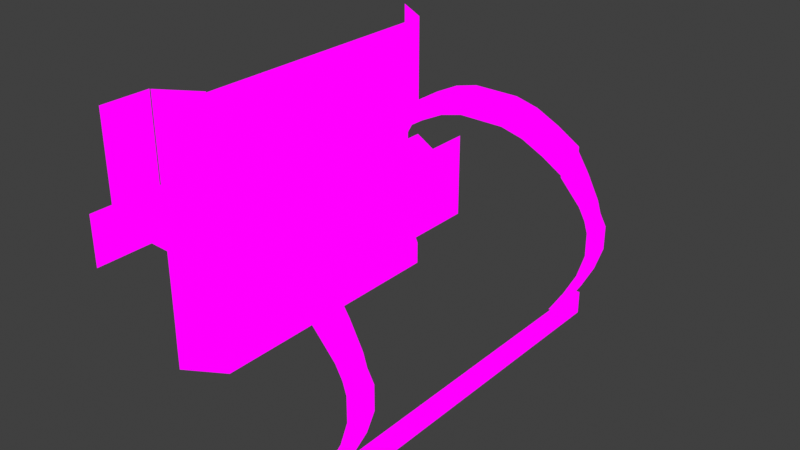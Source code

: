 # Source: midWallExt.blend  (saved by Blender 2.82.7; exported with 4.5.12 LTS)
import bpy
from mathutils import Matrix  # noqa: F401  (used for matrix-valued properties, if any)

bpy.ops.wm.read_factory_settings(use_empty=True)
scene = bpy.context.scene
scene.name = 'Scene'

# ---- collections
col_collection = bpy.data.collections.new('Collection'); scene.collection.children.link(col_collection)

# ---- images (referenced by path relative to the original .blend; pixels are not part of the script)
import os
ASSET_DIR = os.environ.get("B2B_ASSET_DIR", "")  # directory of the original .blend (textures are referenced by path, not embedded)
HERE = os.path.dirname(os.path.abspath(__file__))  # packed textures are extracted next to this script under _unpacked/

def load_image(name, relpath, width, height, colorspace="sRGB"):
    """Load a texture the original file referenced (path relative to the .blend, or extracted next to this script)."""
    p = next((c for c in (os.path.join(HERE, relpath), os.path.join(ASSET_DIR, relpath)) if relpath and os.path.exists(c)), "")
    if p:
        img = bpy.data.images.load(p, check_existing=True)
        img.name = name
    else:  # same state as the original file: an image datablock whose file is absent (Cycles renders it pink)
        img = bpy.data.images.new(name, width, height)
        img.source = "FILE"
        img.filepath = "//" + (relpath or name)
    img.colorspace_settings.name = colorspace
    return img
img_newstationhallxxx_png = load_image('NewStationHallxxx.png', 'NewStationHallxxx.png', 1024, 1024, 'sRGB')

# ---- materials (node trees are filled in below, after node groups)
mat_newstationhallxxx = bpy.data.materials.new('NewStationHallxxx')
mat_newstationhallxxx.alpha_threshold = 0.0
mat_newstationhallxxx.use_transparent_shadow = False
mat_newstationhallxxx.line_color = (0.0, 0.0, 0.0, 1.0)

# ---- material node trees
mat_newstationhallxxx.use_nodes = True; mat_newstationhallxxx.node_tree.nodes.clear()
_N = mat_newstationhallxxx.node_tree.nodes; _L = mat_newstationhallxxx.node_tree.links
n0 = _N.new('ShaderNodeOutputMaterial'); n0.name = 'Material Output'; n0.location = (400, 0)
n1 = _N.new('ShaderNodeLightPath'); n1.name = 'Light Path'; n1.location = (0, 250)
n2 = _N.new('ShaderNodeBsdfTransparent'); n2.name = 'Transparent BSDF'; n2.location = (-200, -100)
n3 = _N.new('ShaderNodeEmission'); n3.name = 'Emission'; n3.location = (-200, -200)
n4 = _N.new('ShaderNodeMixShader'); n4.name = 'Mix Shader'; n4.location = (200, 0)
n5 = _N.new('ShaderNodeMixShader'); n5.name = 'Mix Shader.001'; n5.location = (0, -100)
n6 = _N.new('ShaderNodeTexImage'); n6.name = 'Image Texture'; n6.location = (-500, 100)
n6.image = img_newstationhallxxx_png
n6.interpolation = 'Closest'
_L.new(n6.outputs[0], n3.inputs[0])
_L.new(n6.outputs[1], n5.inputs[0])
_L.new(n2.outputs[0], n5.inputs[1])
_L.new(n2.outputs[0], n4.inputs[1])
_L.new(n3.outputs[0], n5.inputs[2])
_L.new(n5.outputs[0], n4.inputs[2])
_L.new(n1.outputs[0], n4.inputs[0])
_L.new(n4.outputs[0], n0.inputs[0])
n0.is_active_output = True

# ---- world
world_world = bpy.data.worlds.new('World'); scene.world = world_world
world_world.use_nodes = True; world_world.node_tree.nodes.clear()
_N = world_world.node_tree.nodes; _L = world_world.node_tree.links
n0 = _N.new('ShaderNodeOutputWorld'); n0.name = 'World Output'; n0.location = (300, 300)
n1 = _N.new('ShaderNodeBackground'); n1.name = 'Background'; n1.location = (10, 300)
n1.inputs[0].default_value = (0.05088, 0.05088, 0.05088, 1.0)
_L.new(n1.outputs[0], n0.inputs[0])
n0.is_active_output = True
world_world.color = (0.05088, 0.05088, 0.05088)
world_world.use_sun_shadow = False
world_world.sun_shadow_jitter_overblur = 0.0

# ---- meshes
me_cube = bpy.data.meshes.new('Cube')
me_cube.from_pydata([(-0.8161, -3.5, 0.0), (-0.2776, -0.5, 1.5), (-0.2776, -0.5, 2.0), (0.0, -3.0, 0.5), (0.0, -3.0, 0.0), (0.0, -2.5, 0.0), (0.0, -2.0, 0.0), (-0.7852, 3.0, 5.0), (0.0, -1.5, 0.0), (-0.8161, 3.0, 0.0), (-0.2776, -0.5, 1.0), (0.0, -2.0, 0.5), (-0.8165, -3.5, 0.5), (0.0, -1.0, 0.0), (0.0, -1.0, 0.5), (-0.2776, -3.0, 1.0), (-0.8089, -3.5, 1.0), (-0.2776, -2.5, 1.0), (0.0, -2.5, 0.5), (0.0, -1.5, 0.5), (-0.2776, -2.5, 1.5), (-0.2776, -1.5, 1.0), (-0.2776, -1.0, 1.0), (-0.8089, -3.5, 1.5), (-0.2776, -2.0, 1.0), (-0.2776, -3.0, 1.5), (-0.2776, -1.0, 1.5), (-0.2776, -1.5, 1.5), (-0.2776, -3.0, 2.0), (-0.8089, -3.5, 2.0), (-0.2776, -2.5, 2.0), (-0.2776, -2.0, 1.5), (-0.2776, -1.5, 2.0), (-0.2776, -1.0, 2.0), (-0.8089, -3.5, 2.5), (-0.2776, -2.5, 2.5), (-0.2776, -3.0, 2.5), (-0.2776, -2.0, 2.0), (-0.2776, -1.5, 2.5), (-0.2776, -3.0, 3.0), (-0.2776, -1.0, 2.5), (-0.7864, -3.46, 3.298), (-0.2776, -1.5, 3.0), (-0.2776, -2.5, 3.0), (-0.2776, -2.0, 2.5), (-0.2776, -2.0, 3.0), (-0.2776, -1.0, 3.0), (-0.2776, -0.5, 3.0), (0.0, -3.0, 3.5), (0.0, -2.5, 3.5), (0.0, -1.5, 3.5), (-0.7852, -3.5, 3.5), (0.0, -2.0, 3.5), (0.0, -0.5, 3.5), (0.0, -1.0, 3.5), (0.0, -2.5, 5.0), (-0.2776, -0.5, 2.5), (0.0, 0.0, 4.5), (0.0, 0.5, 0.0), (0.0, 1.0, 0.0), (-0.2776, 1.0, 1.5), (0.0, 0.5, 0.5), (0.0, 2.0, 0.5), (0.0, 1.5, 0.0), (0.0, 2.5, 0.5), (0.0, 2.0, 0.0), (-0.8165, 4.5, 0.0), (0.0, 2.5, 0.0), (-0.8089, 3.0, 1.5), (-0.2776, 0.0, 1.0), (-0.2776, 1.0, 1.0), (-0.2776, 0.5, 1.0), (0.0, 1.5, 0.5), (0.0, 1.0, 0.5), (-0.2776, 2.5, 1.5), (-0.8089, 3.0, 1.0), (-0.2776, 2.0, 1.0), (-0.2776, 1.5, 1.5), (-0.2776, 0.0, 1.5), (-0.8089, 3.0, 2.0), (-0.2776, 0.5, 1.5), (-0.2776, 1.5, 1.0), (-0.2776, 2.0, 1.5), (-0.2776, 2.5, 1.0), (0.0, 1.5, 3.5), (-0.7852, 3.0, 4.0), (-0.2776, 0.0, 2.0), (-0.2776, 0.5, 2.0), (-0.2776, 1.0, 2.0), (-0.2776, 2.0, 2.0), (-0.8089, 3.0, 2.5), (-0.2776, 2.5, 2.0), (-0.2776, 0.0, 2.5), (-0.2776, 2.0, 2.5), (-0.2776, 1.0, 2.5), (-0.2776, 1.5, 2.0), (-0.2776, 2.5, 2.5), (-0.2776, 0.5, 2.5), (-0.2776, 0.5, 3.0), (-0.2776, 0.0, 3.0), (-0.2776, 1.5, 2.5), (-0.2776, 1.0, 3.0), (-0.2776, 2.0, 3.0), (-0.7852, 3.0, 3.5), (-0.8089, 3.0, 3.0), (0.0, 1.0, 3.5), (0.0, 0.0, 3.5), (0.0, 2.0, 4.5), (0.0, 0.5, 3.5), (-0.2776, 1.5, 3.0), (0.0, 0.0, 0.0), (-0.2776, 2.5, 3.0), (0.0, 2.5, 3.5), (0.0, 2.0, 4.0), (0.0, 2.0, 3.5), (0.0, 0.5, 4.0), (0.0, -1.5, 4.5), (0.0, -1.5, 4.0), (0.0, -0.5, 0.0), (-0.7852, -3.5, 4.0), (0.0, -3.0, 4.0), (0.0, -3.0, 4.5), (-0.7852, -3.5, 4.5), (0.0, -3.0, 5.0), (-0.7852, -3.5, 5.0), (0.0, -2.5, 4.5), (0.0, -2.5, 4.0), (0.0, -0.5, 4.0), (0.0, -0.5, 4.5), (0.0, 0.0, 5.0), (0.0, -0.5, 5.0), (0.0, 2.5, 4.0), (-0.7852, 3.0, 4.5), (0.0, 2.5, 4.5), (0.0, -1.0, 4.0), (0.0, 1.0, 4.0), (0.0, 1.0, 4.5), (0.0, 0.5, 4.5), (0.0, 0.0, 4.0), (0.0, -2.0, 4.0), (0.0, -2.0, 4.5), (0.0, -1.0, 4.5), (0.0, 1.5, 4.0), (0.0, 1.5, 4.5), (0.0, -1.5, 5.5), (0.0, 2.0, 5.5), (0.0, -0.5, 5.5), (0.0, 1.5, 5.5), (0.0, 2.5, 5.5), (0.0, 1.5, 5.0), (-0.8165, 3.0, 0.0), (-0.8165, 3.5, 0.0), (-0.8165, 3.5, 0.5), (-0.8165, 3.0, 0.5), (-0.8165, 5.0, 0.0), (-0.8165, 5.0, 0.5007), (-0.8165, 4.0, 0.0), (-0.8165, 4.5, 1.5), (-0.8165, 5.0, 0.5), (-0.8165, 3.5, 1.0), (-0.8165, 4.5, 1.501), (-0.8165, 3.0, 1.0), (-0.8165, 4.5, 1.0), (-0.8165, 4.0, 0.5), (-0.8165, 4.5, 0.5), (-0.8165, 4.0, 1.0), (-0.8165, 3.0, 1.5), (-0.8165, 3.5, 2.5), (-0.8165, 3.5, 2.0), (-0.8165, 3.5, 1.5), (-0.8165, 3.0, 2.0), (-0.8165, 4.0, 2.0), (-0.8165, 4.0, 1.5), (-0.8165, 3.0, 2.5), (-0.8165, 4.0, 2.001), (-0.7683, 2.982, 0.0), (-0.7683, 3.482, 0.0), (-0.7683, 3.482, 0.5), (-0.7683, 2.982, 0.5), (-0.7683, 3.982, 0.0), (-0.7683, 4.982, 0.0), (-0.7683, 4.482, 0.0), (-0.7683, 4.482, 2.0), (-0.7683, 3.482, 1.5), (-0.7683, 4.982, 0.5), (-0.7683, 3.482, 1.0), (-0.7683, 3.982, 0.5), (-0.7683, 2.982, 1.0), (-0.7683, 4.982, 2.0), (-0.7683, 4.982, 1.0), (-0.7683, 4.482, 0.5), (-0.7683, 4.482, 1.0), (-0.7683, 4.982, 1.5), (-0.7683, 3.982, 1.5), (-0.7683, 3.982, 1.0), (-0.7683, 2.982, 1.5), (-0.7683, 4.482, 1.5), (-0.7683, 2.982, 2.0), (-0.7683, 3.982, 2.0), (-0.7683, 3.482, 2.0), (0.0, 0.1597, 0.5), (-0.2776, 0.1597, 1.5), (-0.2776, 0.1597, 1.0), (-0.2776, 0.1597, 2.0), (-0.2776, 0.1597, 2.5), (-0.2776, 0.1597, 3.0), (0.0, 0.1597, 3.5), (0.0, 0.1597, 0.0), (0.0, 0.1597, 4.0), (0.0, 0.1597, 4.5), (0.0, 0.1597, 5.0), (-0.2776, -0.6839, 2.5), (-0.2776, -0.6839, 1.5), (-0.2776, -0.6839, 2.0), (-0.2776, -0.6839, 1.0), (0.0, -0.6839, 5.0), (-0.2776, -0.6839, 3.0), (0.0, -0.6839, 3.5), (0.0, -0.6839, 0.5), (0.0, -0.6839, 0.0), (0.0, -0.6839, 4.5), (0.0, -0.6839, 4.0), (0.0, -1.5, 0.1696), (0.0, -2.0, 0.1696), (0.0, -1.0, 0.1696), (-0.8162, -3.5, 0.1696), (0.0, -3.0, 0.1696), (0.0, -2.5, 0.1696), (0.0, 0.5, 0.1696), (0.0, 1.0, 0.1696), (0.0, 2.0, 0.1696), (0.0, 1.5, 0.1696), (0.0, 2.5, 0.1696), (0.0, -0.5, 0.1696), (0.0, 0.0, 0.1696), (-0.8162, 3.0, 0.1696), (0.0, 0.1597, 0.1696), (0.0, -0.6839, 0.1696), (-0.3808, -5.944e-11, 0.9733), (-0.3808, -0.5, 0.9733), (-0.1032, -5.944e-11, 0.4733), (-0.1032, 0.1597, 0.4733), (-0.1032, -0.5, 0.4733), (-0.3808, 0.1597, 0.9733), (-0.1032, 0.1597, 0.1429), (-0.3808, -0.6839, 0.9733), (-0.1032, -0.6839, 0.4733), (-0.1032, -0.6839, 0.1429), (-0.1032, -0.5, 0.1429), (-0.1032, -5.944e-11, 0.1429), (-0.8089, -4.5, 3.465), (0.0, -1.5, 5.0), (-0.8089, -3.5, 4.0), (-0.8089, -4.5, 3.5), (-0.8089, -4.0, 3.0), (-0.8089, -3.5, 3.5), (0.0, -1.0, 5.0), (-0.8089, -4.0, 3.5), (-0.8089, -4.5, 4.0), (-0.8089, -4.0, 2.965), (0.0, -2.0, 5.0), (-0.8089, -3.5, 3.0), (-0.7864, -4.46, 3.298), (-0.7864, -3.96, 3.298), (-0.7864, -3.96, 2.798), (-0.7864, -3.46, 2.798), (-0.7864, -3.46, 3.798), (-0.7864, -4.96, 3.298), (-0.7864, -4.46, 2.798), (-0.7864, -4.96, 2.798), (-0.7864, -4.46, 3.798), (-0.7864, -4.96, 3.798), (-0.7864, -3.96, 3.798), (-0.8089, -4.5, 4.5), (-0.8089, -4.0, 4.0), (-0.8089, -3.5, 4.5), (-0.8089, -4.0, 4.5), (-0.8089, -4.5, 5.0), (-0.8089, -3.5, 5.0), (-0.8089, -4.0, 5.0), (0.0, -3.0, 5.5), (0.0, -2.0, 5.5), (0.0, -2.5, 5.5), (0.0, 0.5, 5.5), (0.0, 2.5, 5.0), (0.0, -1.0, 5.5), (0.0, 0.5, 5.0), (0.0, 0.0, 5.5), (0.0, 1.0, 5.0), (0.0, 1.0, 5.5), (0.0, 2.0, 5.0), (-0.7852, 3.0, 5.518), (0.0, -3.0, 5.518), (-0.7852, -3.5, 5.518), (-0.8089, -4.5, 5.518), (-0.8089, -3.5, 5.518), (-0.8089, -4.0, 5.518), (0.0, 2.5, 5.518), (0.2296, -3.466, 3.866), (-0.7704, -3.966, 3.311), (1.73, -3.466, 3.992), (0.7296, -3.466, 3.492), (0.7296, -3.466, 3.992), (1.73, -3.466, 3.492), (-0.2704, -3.966, 3.119), (0.2296, -3.966, 3.366), (1.23, -3.966, 3.492), (1.23, -3.466, 3.992), (-0.2704, -3.466, 3.619), (-0.7704, -3.466, 3.311), (0.2296, -3.966, 3.866), (-0.7704, -3.466, 2.811), (-0.2704, -3.966, 3.619), (-0.2704, -3.466, 3.119), (0.2296, -3.466, 3.366), (2.73, -3.466, 3.119), (1.23, -3.466, 3.492), (2.23, -3.466, 3.866), (0.7296, -3.966, 3.992), (1.23, -3.966, 3.992), (-0.7704, -3.966, 2.811), (0.7296, -3.966, 3.492), (1.73, -3.966, 3.992), (3.23, -3.966, 3.311), (2.23, -3.966, 3.866), (3.23, -3.966, 2.811), (1.73, -3.966, 3.492), (2.73, -3.466, 3.619), (2.23, -3.966, 3.366), (3.963, -3.466, 1.811), (2.73, -3.966, 3.619), (2.73, -3.966, 3.119), (3.963, -3.966, 1.811), (3.23, -3.466, 3.311), (3.23, -3.466, 2.811), (3.963, -3.466, 1.311), (3.682, -3.966, 2.311), (2.23, -3.466, 3.366), (3.682, -3.466, 2.311), (3.536, -3.466, 0.3108), (3.23, -3.466, -0.1892), (3.796, -3.966, 0.8108), (3.963, -3.966, 1.311), (3.796, -3.466, 0.8108), (3.23, -3.966, -0.1892), (3.536, -3.966, 0.3108), (3.105, -3.966, -0.1892), (3.421, -3.966, 0.3108), (3.684, -3.966, 2.311), (3.105, -3.466, -0.1892), (3.684, -3.966, 0.8108), (3.684, -3.466, 0.8108), (3.421, -3.466, 0.3108), (3.838, -3.966, 1.811), (3.838, -3.966, 1.311), (3.105, -3.966, 3.311), (3.838, -3.466, 1.311), (3.684, -3.466, 2.311), (3.838, -3.466, 1.811), (3.421, -3.466, 2.811), (3.421, -3.966, 2.811), (3.105, -3.466, 3.311), (3.167, -3.966, 3.311), (3.167, -3.966, 2.811), (3.9, -3.466, 1.811), (3.9, -3.966, 1.811), (3.167, -3.466, 3.311), (3.167, -3.466, 2.811), (3.9, -3.466, 1.311), (3.619, -3.966, 2.311), (3.619, -3.466, 2.311), (3.474, -3.466, 0.3108), (3.167, -3.466, -0.1892), (3.734, -3.966, 0.8108), (3.9, -3.966, 1.311), (3.734, -3.466, 0.8108), (3.167, -3.966, -0.1892), (3.474, -3.966, 0.3108), (3.167, -3.966, -0.1892), (3.484, -3.966, 0.3108), (3.746, -3.966, 2.311), (3.23, 2.465, -0.1892), (3.746, -3.966, 0.8108), (3.746, -3.466, 0.8108), (3.484, -3.466, 0.3108), (3.9, -3.966, 1.811), (3.9, -3.966, 1.311), (3.167, -3.966, 3.311), (3.9, -3.466, 1.311), (3.746, -3.466, 2.311), (3.9, -3.466, 1.811), (3.484, -3.466, 2.811), (3.484, -3.966, 2.811), (3.167, -3.466, 3.311), (0.2296, 3.465, 3.866), (-0.7704, 2.965, 3.311), (1.73, 3.465, 3.992), (0.7296, 3.465, 3.492), (0.7296, 3.465, 3.992), (1.73, 3.465, 3.492), (-0.2704, 2.965, 3.119), (0.2296, 2.965, 3.366), (1.23, 2.965, 3.492), (1.23, 3.465, 3.992), (-0.2704, 3.465, 3.619), (-0.7704, 3.465, 3.311), (0.2296, 2.965, 3.866), (-0.7704, 3.465, 2.811), (-0.2704, 2.965, 3.619), (-0.2704, 3.465, 3.119), (0.2296, 3.465, 3.366), (2.73, 3.465, 3.119), (1.23, 3.465, 3.492), (2.23, 3.465, 3.866), (0.7296, 2.965, 3.992), (1.23, 2.965, 3.992), (-0.7704, 2.965, 2.811), (0.7296, 2.965, 3.492), (1.73, 2.965, 3.992), (3.23, 2.965, 3.311), (2.23, 2.965, 3.866), (3.23, 2.965, 2.811), (1.73, 2.965, 3.492), (2.73, 3.465, 3.619), (2.23, 2.965, 3.366), (3.963, 3.465, 1.811), (2.73, 2.965, 3.619), (2.73, 2.965, 3.119), (3.963, 2.965, 1.811), (3.23, 3.465, 3.311), (3.23, 3.465, 2.811), (3.963, 3.465, 1.311), (3.682, 2.965, 2.311), (2.23, 3.465, 3.366), (3.682, 3.465, 2.311), (3.536, 3.465, 0.3108), (3.23, 3.465, -0.1892), (3.796, 2.965, 0.8108), (3.963, 2.965, 1.311), (3.796, 3.465, 0.8108), (3.23, 1.965, -0.6892), (3.536, 2.965, 0.3108), (3.105, 2.965, -0.1892), (3.421, 2.965, 0.3108), (3.684, 2.965, 2.311), (3.105, 3.465, -0.1892), (3.684, 2.965, 0.8108), (3.684, 3.465, 0.8108), (3.421, 3.465, 0.3108), (3.838, 2.965, 1.811), (3.838, 2.965, 1.311), (3.105, 2.965, 3.311), (3.838, 3.465, 1.311), (3.684, 3.465, 2.311), (3.838, 3.465, 1.811), (3.421, 3.465, 2.811), (3.421, 2.965, 2.811), (3.105, 3.465, 3.311), (3.167, 2.965, 3.311), (3.167, 2.965, 2.811), (3.9, 3.465, 1.811), (3.9, 2.965, 1.811), (3.167, 3.465, 3.311), (3.167, 3.465, 2.811), (3.9, 3.465, 1.311), (3.619, 2.965, 2.311), (3.619, 3.465, 2.311), (3.474, 3.465, 0.3108), (3.23, 2.965, -0.6892), (3.734, 2.965, 0.8108), (3.9, 2.965, 1.311), (3.734, 3.465, 0.8108), (3.167, 2.965, -0.1892), (3.474, 2.965, 0.3108), (3.167, 2.965, -0.1892), (3.484, 2.965, 0.3108), (3.746, 2.965, 2.311), (3.167, 3.465, -0.1892), (3.746, 2.965, 0.8108), (3.746, 3.465, 0.8108), (3.484, 3.465, 0.3108), (3.9, 2.965, 1.811), (3.9, 2.965, 1.311), (3.167, 2.965, 3.311), (3.9, 3.465, 1.311), (3.746, 3.465, 2.311), (3.9, 3.465, 1.811), (3.484, 3.465, 2.811), (3.484, 2.965, 2.811), (3.167, 3.465, 3.311), (3.23, 1.465, -0.6892), (3.23, 3.465, -0.6892), (3.23, 2.465, -0.6892), (3.23, 2.965, -0.1892), (3.23, 0.4649, -0.6892), (3.23, 0.9649, -0.6892), (3.23, 1.965, -0.1892), (3.23, 1.465, -0.1892), (3.23, -0.03514, -0.6892), (3.23, 0.9649, -0.1892), (3.23, -0.5351, -0.6892), (3.23, 0.4649, -0.1892), (3.23, -0.03514, -0.1892), (3.23, -0.5351, -0.1892), (3.23, -3.535, -0.6892), (3.23, -3.035, -0.6892), (3.23, -2.035, -0.6892), (3.23, -3.035, -0.1892), (3.23, -3.535, -0.1892), (3.23, -2.535, -0.1892), (3.23, -2.535, -0.6892), (3.23, -1.035, -0.6892), (3.23, -1.535, -0.6892), (3.23, -2.035, -0.1892), (3.23, -1.035, -0.1892), (3.23, -1.535, -0.1892), (3.23, -4.535, -0.6892), (3.23, -4.035, -0.6892), (3.23, -4.035, -0.1892), (3.23, -4.535, -0.1892), (3.146, 3.465, -0.1892), (3.23, 3.965, -0.6892), (3.23, 3.965, -0.1892), (3.146, 2.465, -0.1892), (3.146, 2.965, -0.1892), (3.146, 1.965, -0.1892), (3.146, 1.465, -0.1892), (3.146, 0.9649, -0.1892), (3.146, 0.4649, -0.1892), (3.146, -0.03514, -0.1892), (3.146, -0.5351, -0.1892), (3.146, -3.035, -0.1892), (3.146, -3.535, -0.1892), (3.146, -2.535, -0.1892), (3.146, -2.035, -0.1892), (3.146, -1.035, -0.1892), (3.146, -1.535, -0.1892), (3.146, -4.035, -0.1892), (3.146, -4.535, -0.1892), (3.146, 3.965, -0.1892)], [], [(225, 226, 3, 12), (226, 227, 18, 3), (227, 223, 11, 18), (223, 222, 19, 11), (222, 224, 14, 19), (202, 69, 238, 243), (12, 3, 15, 16), (3, 18, 17, 15), (18, 11, 24, 17), (11, 19, 21, 24), (19, 14, 22, 21), (69, 10, 239, 238), (16, 15, 25, 23), (15, 17, 20, 25), (17, 24, 31, 20), (24, 21, 27, 31), (21, 22, 26, 27), (214, 10, 1, 212), (23, 25, 28, 29), (25, 20, 30, 28), (20, 31, 37, 30), (31, 27, 32, 37), (27, 26, 33, 32), (212, 1, 2, 213), (29, 28, 36, 34), (28, 30, 35, 36), (30, 37, 44, 35), (37, 32, 38, 44), (32, 33, 40, 38), (213, 2, 56, 211), (34, 36, 39, 261), (36, 35, 43, 39), (35, 44, 45, 43), (44, 38, 42, 45), (38, 40, 46, 42), (211, 56, 47, 216), (261, 39, 48, 51), (39, 43, 49, 48), (43, 45, 52, 49), (45, 42, 50, 52), (42, 46, 54, 50), (216, 47, 53, 217), (51, 48, 120, 119), (48, 49, 126, 120), (49, 52, 139, 126), (52, 50, 117, 139), (50, 54, 134, 117), (217, 53, 127, 221), (236, 228, 61, 200), (228, 229, 73, 61), (229, 231, 72, 73), (231, 230, 62, 72), (230, 232, 64, 62), (232, 235, 153, 64), (200, 61, 71, 202), (61, 73, 70, 71), (73, 72, 81, 70), (72, 62, 76, 81), (62, 64, 83, 76), (64, 153, 75, 83), (202, 71, 80, 201), (71, 70, 60, 80), (70, 81, 77, 60), (81, 76, 82, 77), (76, 83, 74, 82), (83, 75, 68, 74), (201, 80, 87, 203), (80, 60, 88, 87), (60, 77, 95, 88), (77, 82, 89, 95), (82, 74, 91, 89), (74, 68, 79, 91), (203, 87, 97, 204), (87, 88, 94, 97), (88, 95, 100, 94), (95, 89, 93, 100), (89, 91, 96, 93), (91, 79, 90, 96), (204, 97, 98, 205), (97, 94, 101, 98), (94, 100, 109, 101), (100, 93, 102, 109), (93, 96, 111, 102), (96, 90, 104, 111), (205, 98, 108, 206), (98, 101, 105, 108), (101, 109, 84, 105), (109, 102, 114, 84), (102, 111, 112, 114), (111, 104, 103, 112), (206, 108, 115, 208), (108, 105, 135, 115), (105, 84, 142, 135), (84, 114, 113, 142), (114, 112, 131, 113), (112, 103, 85, 131), (234, 236, 244, 249), (218, 237, 247, 246), (10, 69, 78, 1), (1, 78, 86, 2), (2, 86, 92, 56), (56, 92, 99, 47), (47, 99, 106, 53), (53, 106, 138, 127), (119, 120, 121, 122), (122, 121, 123, 124), (120, 126, 125, 121), (121, 125, 55, 123), (127, 138, 57, 128), (128, 57, 129, 130), (113, 131, 133, 107), (107, 133, 284, 290), (131, 85, 132, 133), (133, 132, 7, 284), (115, 135, 136, 137), (135, 142, 143, 136), (139, 117, 116, 140), (117, 134, 141, 116), (142, 113, 107, 143), (208, 115, 137, 209), (221, 127, 128, 220), (126, 139, 140, 125), (125, 140, 260, 55), (140, 116, 251, 260), (116, 141, 256, 251), (220, 128, 130, 215), (209, 137, 286, 210), (137, 136, 288, 286), (136, 143, 149, 288), (143, 107, 290, 149), (150, 151, 152, 153), (151, 156, 163, 152), (156, 66, 164, 163), (66, 154, 158, 164), (153, 152, 159, 161), (152, 163, 165, 159), (163, 164, 162, 165), (164, 158, 155, 162), (161, 159, 169, 166), (159, 165, 172, 169), (165, 162, 157, 172), (166, 169, 168, 170), (169, 172, 171, 168), (172, 157, 160, 171), (170, 168, 167, 173), (168, 171, 174, 167), (175, 176, 177, 178), (176, 179, 186, 177), (179, 181, 190, 186), (181, 180, 184, 190), (178, 177, 185, 187), (177, 186, 194, 185), (186, 190, 191, 194), (190, 184, 189, 191), (187, 185, 183, 195), (185, 194, 193, 183), (194, 191, 196, 193), (191, 189, 192, 196), (195, 183, 199, 197), (183, 193, 198, 199), (193, 196, 182, 198), (196, 192, 188, 182), (57, 209, 210, 129), (138, 208, 209, 57), (106, 206, 208, 138), (99, 205, 206, 106), (92, 204, 205, 99), (86, 203, 204, 92), (78, 201, 203, 86), (69, 202, 201, 78), (10, 214, 245, 239), (236, 200, 241, 244), (141, 220, 215, 256), (134, 221, 220, 141), (54, 217, 221, 134), (46, 216, 217, 54), (40, 211, 216, 46), (33, 213, 211, 40), (26, 212, 213, 33), (22, 214, 212, 26), (14, 218, 214, 22), (224, 237, 218, 14), (13, 219, 237, 224), (110, 207, 236, 234), (118, 110, 234, 233), (67, 9, 235, 232), (65, 67, 232, 230), (63, 65, 230, 231), (59, 63, 231, 229), (58, 59, 229, 228), (207, 58, 228, 236), (219, 118, 233, 237), (8, 13, 224, 222), (6, 8, 222, 223), (5, 6, 223, 227), (4, 5, 227, 226), (0, 4, 226, 225), (247, 248, 242, 246), (246, 242, 239, 245), (248, 249, 240, 242), (242, 240, 238, 239), (240, 241, 243, 238), (249, 244, 241, 240), (200, 202, 243, 241), (233, 234, 249, 248), (237, 233, 248, 247), (214, 218, 246, 245), (250, 254, 257, 253), (254, 261, 255, 257), (253, 257, 274, 258), (257, 255, 252, 274), (274, 252, 275, 276), (259, 34, 261, 254), (267, 262, 270, 271), (264, 265, 41, 263), (268, 264, 263, 262), (269, 268, 262, 267), (262, 263, 272, 270), (263, 41, 266, 272), (258, 274, 276, 273), (273, 276, 279, 277), (276, 275, 278, 279), (123, 55, 282, 280), (55, 260, 281, 282), (260, 251, 144, 281), (251, 256, 285, 144), (256, 130, 146, 285), (130, 129, 287, 146), (129, 286, 283, 287), (286, 288, 289, 283), (288, 149, 147, 289), (149, 290, 145, 147), (290, 284, 148, 145), (124, 123, 292, 293), (284, 7, 291, 297), (279, 278, 295, 296), (277, 279, 296, 294), (311, 313, 304, 320), (313, 314, 305, 304), (314, 301, 321, 305), (301, 316, 306, 321), (316, 303, 326, 306), (309, 308, 313, 311), (308, 298, 314, 313), (298, 302, 301, 314), (302, 307, 316, 301), (307, 300, 303, 316), (322, 319, 306, 326), (319, 318, 321, 306), (310, 312, 304, 305), (312, 299, 320, 304), (318, 310, 305, 321), (322, 319, 307, 300), (319, 318, 302, 307), (318, 310, 298, 302), (310, 312, 308, 298), (312, 299, 309, 308), (327, 317, 324, 330), (317, 300, 322, 324), (333, 327, 330, 323), (330, 324, 328, 331), (324, 322, 326, 328), (323, 330, 331, 325), (328, 326, 303, 337), (325, 331, 315, 334), (331, 328, 337, 315), (315, 337, 317, 327), (337, 303, 300, 317), (334, 315, 327, 333), (325, 334, 333, 323), (336, 338, 334, 325), (332, 329, 338, 336), (342, 335, 329, 332), (341, 343, 335, 342), (345, 339, 343, 341), (344, 340, 339, 345), (346, 349, 352, 347), (347, 352, 351, 350), (350, 351, 356, 354), (354, 356, 358, 353), (353, 358, 357, 348), (348, 357, 359, 360), (360, 359, 361, 355), (332, 336, 369, 365), (353, 354, 386, 385), (333, 334, 367, 366), (329, 335, 368, 364), (356, 358, 390, 388), (334, 338, 370, 367), (357, 359, 391, 389), (344, 345, 377, 376), (343, 339, 371, 375), (352, 351, 383, 384), (336, 325, 363, 369), (360, 348, 380, 392), (342, 332, 365, 374), (359, 361, 393, 391), (349, 352, 384, 372), (338, 329, 364, 370), (325, 323, 362, 363), (341, 342, 374, 373), (350, 347, 379, 382), (335, 343, 375, 368), (348, 353, 385, 380), (339, 340, 372, 371), (355, 360, 392, 387), (345, 341, 373, 377), (351, 356, 388, 383), (354, 350, 382, 386), (347, 346, 378, 379), (358, 357, 389, 390), (407, 409, 400, 416), (409, 410, 401, 400), (410, 397, 417, 401), (397, 412, 402, 417), (412, 399, 422, 402), (405, 404, 409, 407), (404, 394, 410, 409), (394, 398, 397, 410), (398, 403, 412, 397), (403, 396, 399, 412), (418, 415, 402, 422), (415, 414, 417, 402), (406, 408, 400, 401), (408, 395, 416, 400), (414, 406, 401, 417), (418, 415, 403, 396), (415, 414, 398, 403), (414, 406, 394, 398), (406, 408, 404, 394), (408, 395, 405, 404), (423, 413, 420, 426), (413, 396, 418, 420), (429, 423, 426, 419), (426, 420, 424, 427), (420, 418, 422, 424), (419, 426, 427, 421), (424, 422, 399, 433), (421, 427, 411, 430), (427, 424, 433, 411), (411, 433, 413, 423), (433, 399, 396, 413), (430, 411, 423, 429), (421, 430, 429, 419), (432, 434, 430, 421), (428, 425, 434, 432), (438, 431, 425, 428), (437, 439, 431, 438), (441, 435, 439, 437), (493, 436, 435, 441), (442, 445, 448, 443), (443, 448, 447, 446), (446, 447, 452, 450), (450, 452, 454, 449), (449, 454, 453, 444), (444, 453, 455, 456), (456, 455, 457, 451), (428, 432, 465, 461), (449, 450, 482, 481), (429, 430, 463, 462), (425, 431, 464, 460), (452, 454, 486, 484), (430, 434, 466, 463), (453, 455, 487, 485), (493, 441, 473, 472), (439, 435, 467, 471), (448, 447, 479, 480), (432, 421, 459, 465), (456, 444, 476, 488), (438, 428, 461, 470), (455, 457, 489, 487), (445, 448, 480, 477), (434, 425, 460, 466), (421, 419, 458, 459), (437, 438, 470, 469), (446, 443, 475, 478), (431, 439, 471, 464), (444, 449, 481, 476), (435, 436, 477, 467), (451, 456, 488, 483), (441, 437, 469, 473), (447, 452, 484, 479), (450, 446, 478, 482), (443, 442, 474, 475), (454, 453, 485, 486), (468, 491, 436, 493), (492, 468, 493, 381), (440, 492, 381, 496), (490, 440, 496, 497), (495, 490, 497, 499), (494, 495, 499, 501), (498, 494, 501, 502), (500, 498, 502, 503), (511, 500, 503, 514), (517, 504, 508, 518), (504, 505, 507, 508), (505, 510, 509, 507), (510, 506, 513, 509), (506, 512, 515, 513), (512, 511, 514, 515), (516, 517, 518, 519), (491, 521, 522, 436), (509, 513, 534, 533), (507, 509, 533, 531), (519, 518, 537, 538), (503, 502, 529, 530), (514, 503, 530, 535), (436, 522, 539, 520), (499, 497, 526, 527), (515, 514, 535, 536), (501, 499, 527, 528), (518, 508, 532, 537), (497, 496, 525, 526), (381, 493, 524, 523), (513, 515, 536, 534), (493, 436, 520, 524), (496, 381, 523, 525), (508, 507, 531, 532), (502, 501, 528, 529)])
_uv = me_cube.uv_layers.new(name='UVMap')
_uv.uv.foreach_set('vector', [0.7666, 0.01545, 0.7333, 0.01545, 0.7334, 0.04538, 0.7666, 0.04538, 0.7333, 0.01545, 0.7, 0.01545, 0.7001, 0.04538, 0.7333, 0.04538, 0.7, 0.01545, 0.6667, 0.01545, 0.6667, 0.04538, 0.6999, 0.04538, 0.6667, 0.01545, 0.6333, 0.01545, 0.6334, 0.04538, 0.6666, 0.04538, 0.6333, 0.01545, 0.6001, 0.01545, 0.6001, 0.04538, 0.6333, 0.04538, 0.5773, 0.09098, 0.5667, 0.09098, 0.5667, 0.09098, 0.5773, 0.09098, 0.7666, 0.04553, 0.7334, 0.04553, 0.7334, 0.09084, 0.7666, 0.09084, 0.7333, 0.04553, 0.7001, 0.04553, 0.7001, 0.09084, 0.7333, 0.09084, 0.6999, 0.04553, 0.6667, 0.04553, 0.6667, 0.09084, 0.6999, 0.09084, 0.6666, 0.04553, 0.6334, 0.04553, 0.6334, 0.09084, 0.6666, 0.09084, 0.6333, 0.04553, 0.6001, 0.04553, 0.6001, 0.09084, 0.6333, 0.09084, 0.5666, 0.09098, 0.5334, 0.09098, 0.5334, 0.09098, 0.5666, 0.09098, 0.7666, 0.09098, 0.7334, 0.09098, 0.7334, 0.1363, 0.7666, 0.1363, 0.7333, 0.09098, 0.7001, 0.09098, 0.7001, 0.1363, 0.7333, 0.1363, 0.6999, 0.09098, 0.6667, 0.09098, 0.6667, 0.1363, 0.6999, 0.1363, 0.6666, 0.09098, 0.6334, 0.09098, 0.6334, 0.1363, 0.6666, 0.1363, 0.6333, 0.09098, 0.6001, 0.09098, 0.6001, 0.1363, 0.6333, 0.1363, 0.5789, 0.09098, 0.5667, 0.09098, 0.5667, 0.1363, 0.5789, 0.1364, 0.7666, 0.1364, 0.7334, 0.1364, 0.7334, 0.1817, 0.7666, 0.1817, 0.7333, 0.1364, 0.7001, 0.1364, 0.7001, 0.1817, 0.7333, 0.1817, 0.6999, 0.1364, 0.6667, 0.1364, 0.6667, 0.1817, 0.6999, 0.1817, 0.6666, 0.1364, 0.6334, 0.1364, 0.6334, 0.1817, 0.6666, 0.1817, 0.6333, 0.1364, 0.6001, 0.1364, 0.6001, 0.1817, 0.6333, 0.1817, 0.5789, 0.1364, 0.5667, 0.1364, 0.5667, 0.1817, 0.5789, 0.1818, 0.7666, 0.1819, 0.7334, 0.1819, 0.7334, 0.2272, 0.7666, 0.2272, 0.7333, 0.1819, 0.7001, 0.1819, 0.7001, 0.2272, 0.7333, 0.2272, 0.6999, 0.1819, 0.6667, 0.1819, 0.6667, 0.2272, 0.6999, 0.2272, 0.6666, 0.1819, 0.6334, 0.1819, 0.6334, 0.2272, 0.6666, 0.2272, 0.6333, 0.1819, 0.6001, 0.1819, 0.6001, 0.2272, 0.6333, 0.2272, 0.5789, 0.1818, 0.5667, 0.1819, 0.5667, 0.2272, 0.5789, 0.2273, 0.7666, 0.2273, 0.7334, 0.2273, 0.7334, 0.2727, 0.7666, 0.2727, 0.7333, 0.2273, 0.7001, 0.2273, 0.7001, 0.2727, 0.7333, 0.2727, 0.6999, 0.2273, 0.6667, 0.2273, 0.6667, 0.2727, 0.6999, 0.2727, 0.6666, 0.2273, 0.6334, 0.2273, 0.6334, 0.2727, 0.6666, 0.2727, 0.6333, 0.2273, 0.6001, 0.2273, 0.6001, 0.2727, 0.6333, 0.2727, 0.5789, 0.2273, 0.5667, 0.2273, 0.5667, 0.2727, 0.5789, 0.2727, 0.3334, 0.2728, 0.3666, 0.2728, 0.3666, 0.3181, 0.3334, 0.3181, 0.3334, 0.2728, 0.3666, 0.2728, 0.3666, 0.3181, 0.3334, 0.3181, 0.4667, 0.2728, 0.4999, 0.2728, 0.4999, 0.3181, 0.4667, 0.3181, 0.4001, 0.2728, 0.4333, 0.2728, 0.4333, 0.3181, 0.4001, 0.3181, 0.4334, 0.2728, 0.4666, 0.2728, 0.4666, 0.3181, 0.4334, 0.3181, 0.4877, 0.2728, 0.4999, 0.2728, 0.4999, 0.3181, 0.4877, 0.3182, 0.3334, 0.3183, 0.3666, 0.3183, 0.3666, 0.3636, 0.3334, 0.3636, 0.3334, 0.3183, 0.3666, 0.3183, 0.3666, 0.3636, 0.3334, 0.3636, 0.4667, 0.3183, 0.4999, 0.3183, 0.4999, 0.3636, 0.4667, 0.3636, 0.4001, 0.3183, 0.4333, 0.3183, 0.4333, 0.3636, 0.4001, 0.3636, 0.4334, 0.3183, 0.4666, 0.3183, 0.4666, 0.3636, 0.4334, 0.3636, 0.4877, 0.3182, 0.4999, 0.3183, 0.4999, 0.3636, 0.4877, 0.3636, 0.9107, 0.01547, 0.9333, 0.01545, 0.9333, 0.04538, 0.9107, 0.04545, 0.6001, 0.01545, 0.6333, 0.01545, 0.6333, 0.04538, 0.6001, 0.04538, 0.6333, 0.01545, 0.6667, 0.01545, 0.6666, 0.04538, 0.6334, 0.04538, 0.6667, 0.01545, 0.7, 0.01545, 0.6999, 0.04538, 0.6667, 0.04538, 0.7, 0.01545, 0.7333, 0.01545, 0.7333, 0.04538, 0.7001, 0.04538, 0.7333, 0.01545, 0.7666, 0.01545, 0.7666, 0.04538, 0.7334, 0.04538, 0.9107, 0.04545, 0.9333, 0.04553, 0.9333, 0.09084, 0.9107, 0.09084, 0.6001, 0.04553, 0.6333, 0.04553, 0.6333, 0.09084, 0.6001, 0.09084, 0.6334, 0.04553, 0.6666, 0.04553, 0.6666, 0.09084, 0.6334, 0.09084, 0.6667, 0.04553, 0.6999, 0.04553, 0.6999, 0.09084, 0.6667, 0.09084, 0.7001, 0.04553, 0.7333, 0.04553, 0.7333, 0.09084, 0.7001, 0.09084, 0.7334, 0.04553, 0.7666, 0.04553, 0.7666, 0.09084, 0.7334, 0.09084, 0.5773, 0.09098, 0.5999, 0.09098, 0.5999, 0.1363, 0.5773, 0.1364, 0.6001, 0.09098, 0.6333, 0.09098, 0.6333, 0.1363, 0.6001, 0.1363, 0.6334, 0.09098, 0.6666, 0.09098, 0.6666, 0.1363, 0.6334, 0.1363, 0.6667, 0.09098, 0.6999, 0.09098, 0.6999, 0.1363, 0.6667, 0.1363, 0.7001, 0.09098, 0.7333, 0.09098, 0.7333, 0.1363, 0.7001, 0.1363, 0.7334, 0.09098, 0.7666, 0.09098, 0.7666, 0.1363, 0.7334, 0.1363, 0.5773, 0.1364, 0.5999, 0.1364, 0.5999, 0.1817, 0.5773, 0.1818, 0.6001, 0.1364, 0.6333, 0.1364, 0.6333, 0.1817, 0.6001, 0.1817, 0.6334, 0.1364, 0.6666, 0.1364, 0.6666, 0.1817, 0.6334, 0.1817, 0.6667, 0.1364, 0.6999, 0.1364, 0.6999, 0.1817, 0.6667, 0.1817, 0.7001, 0.1364, 0.7333, 0.1364, 0.7333, 0.1817, 0.7001, 0.1817, 0.7334, 0.1364, 0.7666, 0.1364, 0.7666, 0.1817, 0.7334, 0.1817, 0.5773, 0.1818, 0.5999, 0.1819, 0.5999, 0.2272, 0.5773, 0.2273, 0.6001, 0.1819, 0.6333, 0.1819, 0.6333, 0.2272, 0.6001, 0.2272, 0.6334, 0.1819, 0.6666, 0.1819, 0.6666, 0.2272, 0.6334, 0.2272, 0.6667, 0.1819, 0.6999, 0.1819, 0.6999, 0.2272, 0.6667, 0.2272, 0.7001, 0.1819, 0.7333, 0.1819, 0.7333, 0.2272, 0.7001, 0.2272, 0.7334, 0.1819, 0.7666, 0.1819, 0.7666, 0.2272, 0.7334, 0.2272, 0.5773, 0.2273, 0.5999, 0.2273, 0.5999, 0.2727, 0.5773, 0.2727, 0.6001, 0.2273, 0.6333, 0.2273, 0.6333, 0.2727, 0.6001, 0.2727, 0.6334, 0.2273, 0.6666, 0.2273, 0.6666, 0.2727, 0.6334, 0.2727, 0.6667, 0.2273, 0.6999, 0.2273, 0.6999, 0.2727, 0.6667, 0.2727, 0.7001, 0.2273, 0.7333, 0.2273, 0.7333, 0.2727, 0.7001, 0.2727, 0.7334, 0.2273, 0.7666, 0.2273, 0.7666, 0.2727, 0.7334, 0.2727, 0.4773, 0.2728, 0.4999, 0.2728, 0.4999, 0.3181, 0.4773, 0.3182, 0.4001, 0.2728, 0.4333, 0.2728, 0.4333, 0.3181, 0.4001, 0.3181, 0.4334, 0.2728, 0.4666, 0.2728, 0.4666, 0.3181, 0.4334, 0.3181, 0.4667, 0.2728, 0.4999, 0.2728, 0.4999, 0.3181, 0.4667, 0.3181, 0.3334, 0.2728, 0.3666, 0.2728, 0.3666, 0.3181, 0.3334, 0.3181, 0.3334, 0.2728, 0.3666, 0.2728, 0.3666, 0.3181, 0.3334, 0.3181, 0.4773, 0.3182, 0.4999, 0.3183, 0.4999, 0.3636, 0.4773, 0.3636, 0.4001, 0.3183, 0.4333, 0.3183, 0.4333, 0.3636, 0.4001, 0.3636, 0.4334, 0.3183, 0.4666, 0.3183, 0.4666, 0.3636, 0.4334, 0.3636, 0.4667, 0.3183, 0.4999, 0.3183, 0.4999, 0.3636, 0.4667, 0.3636, 0.3334, 0.3183, 0.3666, 0.3183, 0.3666, 0.3636, 0.3334, 0.3636, 0.3334, 0.3183, 0.3666, 0.3183, 0.3666, 0.3636, 0.3334, 0.3636, 0.9, 0.01545, 0.9107, 0.01547, 0.9107, 0.01547, 0.9, 0.01545, 0.8211, 0.04545, 0.8211, 0.01547, 0.8211, 0.01547, 0.8211, 0.04545, 0.5334, 0.09098, 0.5666, 0.09098, 0.5666, 0.1363, 0.5334, 0.1363, 0.5334, 0.1364, 0.5666, 0.1364, 0.5666, 0.1817, 0.5334, 0.1817, 0.5334, 0.1819, 0.5666, 0.1819, 0.5666, 0.2272, 0.5334, 0.2272, 0.5334, 0.2273, 0.5666, 0.2273, 0.5666, 0.2727, 0.5334, 0.2727, 0.3334, 0.2728, 0.3666, 0.2728, 0.3666, 0.3181, 0.3334, 0.3181, 0.3334, 0.3183, 0.3666, 0.3183, 0.3666, 0.3636, 0.3334, 0.3636, 0.3334, 0.3637, 0.3666, 0.3637, 0.3666, 0.409, 0.3334, 0.409, 0.3334, 0.4092, 0.3666, 0.4092, 0.3666, 0.4545, 0.3334, 0.4545, 0.3334, 0.3637, 0.3666, 0.3637, 0.3666, 0.409, 0.3334, 0.409, 0.3334, 0.4092, 0.3666, 0.4092, 0.3666, 0.4545, 0.3334, 0.4545, 0.3334, 0.3637, 0.3666, 0.3637, 0.3666, 0.409, 0.3334, 0.409, 0.3334, 0.4092, 0.3666, 0.4092, 0.3666, 0.4545, 0.3334, 0.4545, 0.3334, 0.3637, 0.3666, 0.3637, 0.3666, 0.409, 0.3334, 0.409, 0.3334, 0.4092, 0.3666, 0.4092, 0.3666, 0.4545, 0.3334, 0.4545, 0.3334, 0.3637, 0.3666, 0.3637, 0.3666, 0.409, 0.3334, 0.409, 0.3334, 0.4092, 0.3666, 0.4092, 0.3666, 0.4545, 0.3334, 0.4545, 0.4001, 0.3637, 0.4333, 0.3637, 0.4333, 0.409, 0.4001, 0.409, 0.4334, 0.3637, 0.4666, 0.3637, 0.4666, 0.409, 0.4334, 0.409, 0.4001, 0.3637, 0.4333, 0.3637, 0.4333, 0.409, 0.4001, 0.409, 0.4334, 0.3637, 0.4666, 0.3637, 0.4666, 0.409, 0.4334, 0.409, 0.4667, 0.3637, 0.4999, 0.3637, 0.4999, 0.409, 0.4667, 0.409, 0.4773, 0.3636, 0.4999, 0.3637, 0.4999, 0.409, 0.4773, 0.409, 0.4877, 0.3636, 0.4999, 0.3637, 0.4999, 0.409, 0.4877, 0.409, 0.4667, 0.3637, 0.4999, 0.3637, 0.4999, 0.409, 0.4667, 0.409, 0.3334, 0.4092, 0.3666, 0.4092, 0.3666, 0.4545, 0.3334, 0.4545, 0.3334, 0.4092, 0.3666, 0.4092, 0.3666, 0.4545, 0.3334, 0.4545, 0.3334, 0.4092, 0.3666, 0.4092, 0.3666, 0.4545, 0.3334, 0.4545, 0.3544, 0.4092, 0.3666, 0.4092, 0.3666, 0.4545, 0.3544, 0.4545, 0.344, 0.4092, 0.3666, 0.4092, 0.3666, 0.4545, 0.344, 0.4545, 0.3334, 0.4092, 0.3666, 0.4092, 0.3666, 0.4545, 0.3334, 0.4545, 0.3334, 0.4092, 0.3666, 0.4092, 0.3666, 0.4545, 0.3334, 0.4545, 0.3334, 0.4092, 0.3666, 0.4092, 0.3666, 0.4545, 0.3334, 0.4545, 0.2001, 0.4546, 0.2333, 0.4546, 0.2333, 0.4999, 0.2001, 0.4999, 0.2334, 0.4546, 0.2666, 0.4546, 0.2666, 0.4999, 0.2334, 0.4999, 0.2667, 0.4546, 0.2999, 0.4546, 0.2999, 0.4999, 0.2667, 0.4999, 0.3001, 0.4546, 0.3333, 0.4546, 0.3333, 0.4999, 0.3001, 0.4999, 0.2001, 0.5001, 0.2333, 0.5001, 0.2333, 0.5454, 0.2001, 0.5454, 0.2334, 0.5001, 0.2666, 0.5001, 0.2666, 0.5454, 0.2334, 0.5454, 0.2667, 0.5001, 0.2999, 0.5001, 0.2999, 0.5454, 0.2667, 0.5454, 0.3001, 0.5001, 0.3333, 0.5001, 0.3333, 0.5454, 0.3001, 0.5454, 0.1334, 7.102e-05, 0.1666, 7.102e-05, 0.1666, 0.04538, 0.1334, 0.04538, 0.1667, 7.102e-05, 0.1999, 7.102e-05, 0.1999, 0.04538, 0.1667, 0.04538, 0.2001, 7.102e-05, 0.2333, 7.102e-05, 0.2333, 0.04538, 0.2001, 0.04538, 0.1334, 0.04553, 0.1666, 0.04553, 0.1666, 0.09084, 0.1334, 0.09084, 0.1667, 0.04553, 0.1999, 0.04553, 0.1999, 0.09084, 0.1667, 0.09084, 0.2001, 0.04553, 0.2333, 0.04553, 0.2333, 0.09084, 0.2001, 0.09084, 0.8334, 0.09098, 0.8666, 0.09098, 0.8666, 0.1363, 0.8334, 0.1363, 0.8667, 0.09098, 0.8999, 0.09098, 0.8999, 0.1363, 0.8667, 0.1363, 5.208e-05, 0.3637, 0.03328, 0.3637, 0.03328, 0.409, 5.208e-05, 0.409, 0.03339, 0.3637, 0.06661, 0.3637, 0.06661, 0.409, 0.03339, 0.409, 0.06672, 0.3637, 0.09995, 0.3637, 0.09995, 0.409, 0.06672, 0.409, 0.1001, 0.3637, 0.1333, 0.3637, 0.1333, 0.409, 0.1001, 0.409, 5.208e-05, 0.4092, 0.03328, 0.4092, 0.03328, 0.4545, 5.208e-05, 0.4545, 0.03339, 0.4092, 0.06661, 0.4092, 0.06661, 0.4545, 0.03339, 0.4545, 0.06672, 0.4092, 0.09995, 0.4092, 0.09995, 0.4545, 0.06672, 0.4545, 0.1001, 0.4092, 0.1333, 0.4092, 0.1333, 0.4545, 0.1001, 0.4545, 5.208e-05, 0.4546, 0.03328, 0.4546, 0.03328, 0.4999, 5.208e-05, 0.4999, 0.03339, 0.4546, 0.06661, 0.4546, 0.06661, 0.4999, 0.03339, 0.4999, 0.06672, 0.4546, 0.09995, 0.4546, 0.09995, 0.4999, 0.06672, 0.4999, 0.1001, 0.4546, 0.1333, 0.4546, 0.1333, 0.4999, 0.1001, 0.4999, 5.208e-05, 0.5001, 0.03328, 0.5001, 0.03328, 0.5454, 5.208e-05, 0.5454, 0.03339, 0.5001, 0.06661, 0.5001, 0.06661, 0.5454, 0.03339, 0.5454, 0.06672, 0.5001, 0.09995, 0.5001, 0.09995, 0.5454, 0.06672, 0.5454, 0.1001, 0.5001, 0.1333, 0.5001, 0.1333, 0.5454, 0.1001, 0.5454, 0.3334, 0.4092, 0.344, 0.4092, 0.344, 0.4545, 0.3334, 0.4545, 0.4667, 0.3637, 0.4773, 0.3636, 0.4773, 0.409, 0.4667, 0.409, 0.4667, 0.3183, 0.4773, 0.3182, 0.4773, 0.3636, 0.4667, 0.3636, 0.4667, 0.2728, 0.4773, 0.2728, 0.4773, 0.3182, 0.4667, 0.3181, 0.5667, 0.2273, 0.5773, 0.2273, 0.5773, 0.2727, 0.5667, 0.2727, 0.5667, 0.1819, 0.5773, 0.1818, 0.5773, 0.2273, 0.5667, 0.2272, 0.5667, 0.1364, 0.5773, 0.1364, 0.5773, 0.1818, 0.5667, 0.1817, 0.5667, 0.09098, 0.5773, 0.09098, 0.5773, 0.1364, 0.5667, 0.1363, 0.5667, 0.09098, 0.5789, 0.09098, 0.5789, 0.09098, 0.5667, 0.09098, 0.9107, 0.01547, 0.9107, 0.04545, 0.9107, 0.04545, 0.9107, 0.01547, 0.3334, 0.4092, 0.3544, 0.4092, 0.3544, 0.4545, 0.3334, 0.4545, 0.4667, 0.3637, 0.4877, 0.3636, 0.4877, 0.409, 0.4667, 0.409, 0.4667, 0.3183, 0.4877, 0.3182, 0.4877, 0.3636, 0.4667, 0.3636, 0.4667, 0.2728, 0.4877, 0.2728, 0.4877, 0.3182, 0.4667, 0.3181, 0.5999, 0.2273, 0.5789, 0.2273, 0.5789, 0.2727, 0.5999, 0.2727, 0.5999, 0.1819, 0.5789, 0.1818, 0.5789, 0.2273, 0.5999, 0.2272, 0.5999, 0.1364, 0.5789, 0.1364, 0.5789, 0.1818, 0.5999, 0.1817, 0.5999, 0.09098, 0.5789, 0.09098, 0.5789, 0.1364, 0.5999, 0.1363, 0.8001, 0.04553, 0.8211, 0.04545, 0.8211, 0.09084, 0.8001, 0.09084, 0.8001, 0.01545, 0.8211, 0.01547, 0.8211, 0.04545, 0.8001, 0.04538, 0.8001, 7.102e-05, 0.8211, 7.102e-05, 0.8211, 0.01547, 0.8001, 0.01545, 0.9001, 7.102e-05, 0.9107, 7.102e-05, 0.9107, 0.01547, 0.9, 0.01545, 0.8667, 7.102e-05, 0.8999, 7.102e-05, 0.9, 0.01545, 0.8667, 0.01545, 0.7334, 7.102e-05, 0.7666, 7.102e-05, 0.7666, 0.01545, 0.7333, 0.01545, 0.7001, 7.102e-05, 0.7333, 7.102e-05, 0.7333, 0.01545, 0.7, 0.01545, 0.6667, 7.102e-05, 0.6999, 7.102e-05, 0.7, 0.01545, 0.6667, 0.01545, 0.6334, 7.102e-05, 0.6666, 7.102e-05, 0.6667, 0.01545, 0.6333, 0.01545, 0.6001, 7.102e-05, 0.6333, 7.102e-05, 0.6333, 0.01545, 0.6001, 0.01545, 0.9107, 7.102e-05, 0.9333, 7.102e-05, 0.9333, 0.01545, 0.9107, 0.01547, 0.8211, 7.102e-05, 0.8333, 7.102e-05, 0.8333, 0.01545, 0.8211, 0.01547, 0.6333, 7.102e-05, 0.6001, 7.102e-05, 0.6001, 0.01545, 0.6333, 0.01545, 0.6666, 7.102e-05, 0.6334, 7.102e-05, 0.6333, 0.01545, 0.6667, 0.01545, 0.6999, 7.102e-05, 0.6667, 7.102e-05, 0.6667, 0.01545, 0.7, 0.01545, 0.7333, 7.102e-05, 0.7001, 7.102e-05, 0.7, 0.01545, 0.7333, 0.01545, 0.7666, 7.102e-05, 0.7334, 7.102e-05, 0.7333, 0.01545, 0.7666, 0.01545, 0.8211, 0.01547, 0.8333, 0.01545, 0.8333, 0.04538, 0.8211, 0.04545, 0.8211, 0.04545, 0.8333, 0.04553, 0.8333, 0.09084, 0.8211, 0.09084, 0.8667, 0.01545, 0.9, 0.01545, 0.8999, 0.04538, 0.8667, 0.04538, 0.8667, 0.04553, 0.8999, 0.04553, 0.8999, 0.09084, 0.8667, 0.09084, 0.9001, 0.04553, 0.9107, 0.04545, 0.9107, 0.09084, 0.9001, 0.09084, 0.9, 0.01545, 0.9107, 0.01547, 0.9107, 0.04545, 0.9001, 0.04538, 0.9107, 0.04545, 0.9107, 0.09084, 0.9107, 0.09084, 0.9107, 0.04545, 0.8667, 0.01545, 0.9, 0.01545, 0.9, 0.01545, 0.8667, 0.01545, 0.8211, 0.01547, 0.8333, 0.01545, 0.8333, 0.01545, 0.8211, 0.01547, 0.8211, 0.09084, 0.8211, 0.04545, 0.8211, 0.04545, 0.8211, 0.09084, 0.8334, 0.1364, 0.8666, 0.1364, 0.8666, 0.1817, 0.8334, 0.1817, 0.8667, 0.1364, 0.8999, 0.1364, 0.8999, 0.1817, 0.8667, 0.1817, 0.8334, 0.1819, 0.8666, 0.1819, 0.8666, 0.2272, 0.8334, 0.2272, 0.8667, 0.1819, 0.8999, 0.1819, 0.8999, 0.2272, 0.8667, 0.2272, 0.1001, 0.1364, 0.1333, 0.1364, 0.1333, 0.1817, 0.1001, 0.1817, 0.8667, 0.09098, 0.8999, 0.09098, 0.8999, 0.1363, 0.8667, 0.1363, 0.5334, 0.6819, 0.5666, 0.6819, 0.5666, 0.7272, 0.5334, 0.7272, 0.6001, 0.6364, 0.6333, 0.6364, 0.6333, 0.6817, 0.6001, 0.6817, 0.5667, 0.6364, 0.5999, 0.6364, 0.5999, 0.6817, 0.5667, 0.6817, 0.5334, 0.6364, 0.5666, 0.6364, 0.5666, 0.6817, 0.5334, 0.6817, 0.5667, 0.6819, 0.5999, 0.6819, 0.5999, 0.7272, 0.5667, 0.7272, 0.6001, 0.6819, 0.6333, 0.6819, 0.6333, 0.7272, 0.6001, 0.7272, 0.06672, 0.1364, 0.09995, 0.1364, 0.09995, 0.1817, 0.06672, 0.1817, 0.3334, 0.4092, 0.3666, 0.4092, 0.3666, 0.4545, 0.3334, 0.4545, 0.3334, 0.4092, 0.3666, 0.4092, 0.3666, 0.4545, 0.3334, 0.4545, 0.3334, 0.4092, 0.3666, 0.4092, 0.3666, 0.4545, 0.3334, 0.4545, 0.3334, 0.4092, 0.3666, 0.4092, 0.3666, 0.4545, 0.3334, 0.4545, 0.3334, 0.4092, 0.3666, 0.4092, 0.3666, 0.4545, 0.3334, 0.4545, 0.3334, 0.4092, 0.3666, 0.4092, 0.3666, 0.4545, 0.3334, 0.4545, 0.3334, 0.4092, 0.3666, 0.4092, 0.3666, 0.4545, 0.3334, 0.4545, 0.3334, 0.4092, 0.3666, 0.4092, 0.3666, 0.4545, 0.3334, 0.4545, 0.3334, 0.4092, 0.3666, 0.4092, 0.3666, 0.4545, 0.3334, 0.4545, 0.3334, 0.4092, 0.3666, 0.4092, 0.3666, 0.4545, 0.3334, 0.4545, 0.3334, 0.4092, 0.3666, 0.4092, 0.3666, 0.4545, 0.3334, 0.4545, 0.3334, 0.4092, 0.3666, 0.4092, 0.3666, 0.4545, 0.3334, 0.4545, 0.3334, 0.4092, 0.3666, 0.4092, 0.3666, 0.4545, 0.3334, 0.4545, 0.3334, 0.4545, 0.3666, 0.4545, 0.3666, 0.4545, 0.3334, 0.4545, 0.3334, 0.4545, 0.3666, 0.4545, 0.3666, 0.4545, 0.3334, 0.4545, 0.3334, 0.4545, 0.3666, 0.4545, 0.3666, 0.4545, 0.3334, 0.4545, 0.3334, 0.4545, 0.3666, 0.4545, 0.3666, 0.4545, 0.3334, 0.4545, 0.5667, 0.591, 0.5999, 0.591, 0.5999, 0.6363, 0.5667, 0.6363, 0.6001, 0.591, 0.6333, 0.591, 0.6333, 0.6363, 0.6001, 0.6363, 0.5667, 0.591, 0.5999, 0.591, 0.5999, 0.6363, 0.5667, 0.6363, 0.5667, 0.591, 0.5999, 0.591, 0.5999, 0.6363, 0.5667, 0.6363, 0.6333, 0.6363, 0.6001, 0.6363, 0.6001, 0.591, 0.6333, 0.591, 0.5667, 0.591, 0.5999, 0.591, 0.5999, 0.6363, 0.5667, 0.6363, 0.6001, 0.591, 0.6333, 0.591, 0.6333, 0.6363, 0.6001, 0.6363, 0.5667, 0.591, 0.5999, 0.591, 0.5999, 0.6363, 0.5667, 0.6363, 0.5667, 0.591, 0.5999, 0.591, 0.5999, 0.6363, 0.5667, 0.6363, 0.6001, 0.591, 0.6333, 0.591, 0.6333, 0.6363, 0.6001, 0.6363, 0.5667, 0.591, 0.5999, 0.591, 0.5999, 0.6363, 0.5667, 0.6363, 0.6001, 0.591, 0.6333, 0.591, 0.6333, 0.6363, 0.6001, 0.6363, 0.6001, 0.591, 0.6333, 0.591, 0.6333, 0.6363, 0.6001, 0.6363, 0.6001, 0.591, 0.6333, 0.591, 0.6333, 0.6363, 0.6001, 0.6363, 0.5667, 0.591, 0.5999, 0.591, 0.5999, 0.6363, 0.5667, 0.6363, 0.5667, 0.591, 0.5999, 0.591, 0.5999, 0.6363, 0.5667, 0.6363, 0.6001, 0.591, 0.6333, 0.591, 0.6333, 0.6363, 0.6001, 0.6363, 0.5667, 0.591, 0.5999, 0.591, 0.5999, 0.6363, 0.5667, 0.6363, 0.5667, 0.591, 0.5999, 0.591, 0.5999, 0.6363, 0.5667, 0.6363, 0.6001, 0.591, 0.6333, 0.591, 0.6333, 0.6363, 0.6001, 0.6363, 0.6001, 0.591, 0.6333, 0.591, 0.6333, 0.6363, 0.6001, 0.6363, 0.6001, 0.591, 0.6333, 0.591, 0.6333, 0.6363, 0.6001, 0.6363, 0.5667, 0.591, 0.5999, 0.591, 0.5999, 0.6363, 0.5667, 0.6363, 0.6001, 0.591, 0.6333, 0.591, 0.6333, 0.6363, 0.6001, 0.6363, 0.6001, 0.591, 0.6333, 0.591, 0.6333, 0.6363, 0.6001, 0.6363, 0.5667, 0.591, 0.5999, 0.591, 0.5999, 0.6363, 0.5667, 0.6363, 0.5667, 0.591, 0.5999, 0.591, 0.5999, 0.6363, 0.5667, 0.6363, 0.5667, 0.591, 0.5999, 0.591, 0.5999, 0.6363, 0.5667, 0.6363, 0.6001, 0.591, 0.6333, 0.591, 0.6333, 0.6363, 0.6001, 0.6363, 0.6001, 0.591, 0.6333, 0.591, 0.6333, 0.6363, 0.6001, 0.6363, 0.6001, 0.591, 0.6333, 0.591, 0.6333, 0.6363, 0.6001, 0.6363, 0.5667, 0.591, 0.5999, 0.591, 0.5999, 0.6363, 0.5667, 0.6363, 0.6001, 0.6363, 0.6001, 0.591, 0.6333, 0.591, 0.6333, 0.6363, 0.6001, 0.6363, 0.6001, 0.591, 0.6333, 0.591, 0.6333, 0.6363, 0.6001, 0.6363, 0.6001, 0.591, 0.6333, 0.591, 0.6333, 0.6363, 0.6001, 0.6363, 0.6001, 0.591, 0.6333, 0.591, 0.6333, 0.6363, 0.6001, 0.6363, 0.6001, 0.591, 0.6333, 0.591, 0.6333, 0.6363, 0.6001, 0.6363, 0.6001, 0.591, 0.6333, 0.591, 0.6333, 0.6363, 0.6001, 0.6363, 0.6001, 0.591, 0.6333, 0.591, 0.6333, 0.6363, 0.6001, 0.591, 0.6001, 0.6363, 0.6333, 0.6363, 0.6333, 0.591, 0.6001, 0.591, 0.6001, 0.6363, 0.6333, 0.6363, 0.6333, 0.591, 0.6001, 0.591, 0.6001, 0.6363, 0.6333, 0.6363, 0.6333, 0.591, 0.6001, 0.591, 0.6001, 0.6363, 0.6333, 0.6363, 0.6333, 0.591, 0.6001, 0.591, 0.6001, 0.6363, 0.6333, 0.6363, 0.6333, 0.591, 0.6001, 0.591, 0.6001, 0.6363, 0.6333, 0.6363, 0.6333, 0.591, 0.6001, 0.591, 0.6001, 0.6363, 0.6333, 0.6363, 0.6333, 0.591, 0.6001, 0.6363, 0.6333, 0.6363, 0.6333, 0.6363, 0.6001, 0.6363, 0.6333, 0.591, 0.6001, 0.591, 0.6001, 0.591, 0.6333, 0.591, 0.5667, 0.6363, 0.5667, 0.591, 0.5667, 0.591, 0.5667, 0.6363, 0.6333, 0.591, 0.6001, 0.591, 0.6001, 0.591, 0.6333, 0.591, 0.6001, 0.6363, 0.6333, 0.6363, 0.6333, 0.6363, 0.6001, 0.6363, 0.6333, 0.591, 0.6001, 0.591, 0.6001, 0.591, 0.6333, 0.591, 0.6001, 0.6363, 0.6333, 0.6363, 0.6333, 0.6363, 0.6001, 0.6363, 0.6001, 0.6363, 0.6333, 0.6363, 0.6333, 0.6363, 0.6001, 0.6363, 0.6333, 0.591, 0.6001, 0.591, 0.6001, 0.591, 0.6333, 0.591, 0.6001, 0.6363, 0.6333, 0.6363, 0.6333, 0.6363, 0.6001, 0.6363, 0.6001, 0.6363, 0.6333, 0.6363, 0.6333, 0.6363, 0.6001, 0.6363, 0.6333, 0.591, 0.6001, 0.591, 0.6001, 0.591, 0.6333, 0.591, 0.6001, 0.6363, 0.6333, 0.6363, 0.6333, 0.6363, 0.6001, 0.6363, 0.6001, 0.6363, 0.6333, 0.6363, 0.6333, 0.6363, 0.6001, 0.6363, 0.6001, 0.6363, 0.6333, 0.6363, 0.6333, 0.6363, 0.6001, 0.6363, 0.6333, 0.591, 0.6001, 0.591, 0.6001, 0.591, 0.6333, 0.591, 0.5667, 0.6363, 0.5667, 0.591, 0.5667, 0.591, 0.5667, 0.6363, 0.6001, 0.6363, 0.6333, 0.6363, 0.6333, 0.6363, 0.6001, 0.6363, 0.6333, 0.591, 0.6001, 0.591, 0.6001, 0.591, 0.6333, 0.591, 0.6333, 0.591, 0.6001, 0.591, 0.6001, 0.591, 0.6333, 0.591, 0.6333, 0.591, 0.6001, 0.591, 0.6001, 0.591, 0.6333, 0.591, 0.6333, 0.591, 0.6001, 0.591, 0.6001, 0.591, 0.6333, 0.591, 0.6333, 0.591, 0.6001, 0.591, 0.6001, 0.591, 0.6333, 0.591, 0.6001, 0.6363, 0.6333, 0.6363, 0.6333, 0.6363, 0.6001, 0.6363, 0.6001, 0.6363, 0.6333, 0.6363, 0.6333, 0.6363, 0.6001, 0.6363, 0.6333, 0.591, 0.6001, 0.591, 0.6001, 0.591, 0.6333, 0.591, 0.6333, 0.591, 0.6001, 0.591, 0.6001, 0.591, 0.6333, 0.591, 0.6001, 0.6363, 0.6333, 0.6363, 0.6333, 0.6363, 0.6001, 0.6363, 0.5667, 0.591, 0.5999, 0.591, 0.5999, 0.6363, 0.5667, 0.6363, 0.6001, 0.591, 0.6333, 0.591, 0.6333, 0.6363, 0.6001, 0.6363, 0.5667, 0.591, 0.5999, 0.591, 0.5999, 0.6363, 0.5667, 0.6363, 0.5667, 0.591, 0.5999, 0.591, 0.5999, 0.6363, 0.5667, 0.6363, 0.6333, 0.6363, 0.6001, 0.6363, 0.6001, 0.591, 0.6333, 0.591, 0.5667, 0.591, 0.5999, 0.591, 0.5999, 0.6363, 0.5667, 0.6363, 0.6001, 0.591, 0.6333, 0.591, 0.6333, 0.6363, 0.6001, 0.6363, 0.5667, 0.591, 0.5999, 0.591, 0.5999, 0.6363, 0.5667, 0.6363, 0.5667, 0.591, 0.5999, 0.591, 0.5999, 0.6363, 0.5667, 0.6363, 0.6001, 0.591, 0.6333, 0.591, 0.6333, 0.6363, 0.6001, 0.6363, 0.5667, 0.591, 0.5999, 0.591, 0.5999, 0.6363, 0.5667, 0.6363, 0.6001, 0.591, 0.6333, 0.591, 0.6333, 0.6363, 0.6001, 0.6363, 0.6001, 0.591, 0.6333, 0.591, 0.6333, 0.6363, 0.6001, 0.6363, 0.6001, 0.591, 0.6333, 0.591, 0.6333, 0.6363, 0.6001, 0.6363, 0.5667, 0.591, 0.5999, 0.591, 0.5999, 0.6363, 0.5667, 0.6363, 0.5667, 0.591, 0.5999, 0.591, 0.5999, 0.6363, 0.5667, 0.6363, 0.6001, 0.591, 0.6333, 0.591, 0.6333, 0.6363, 0.6001, 0.6363, 0.5667, 0.591, 0.5999, 0.591, 0.5999, 0.6363, 0.5667, 0.6363, 0.5667, 0.591, 0.5999, 0.591, 0.5999, 0.6363, 0.5667, 0.6363, 0.6001, 0.591, 0.6333, 0.591, 0.6333, 0.6363, 0.6001, 0.6363, 0.6001, 0.591, 0.6333, 0.591, 0.6333, 0.6363, 0.6001, 0.6363, 0.6001, 0.591, 0.6333, 0.591, 0.6333, 0.6363, 0.6001, 0.6363, 0.5667, 0.591, 0.5999, 0.591, 0.5999, 0.6363, 0.5667, 0.6363, 0.6001, 0.591, 0.6333, 0.591, 0.6333, 0.6363, 0.6001, 0.6363, 0.6001, 0.591, 0.6333, 0.591, 0.6333, 0.6363, 0.6001, 0.6363, 0.5667, 0.591, 0.5999, 0.591, 0.5999, 0.6363, 0.5667, 0.6363, 0.5667, 0.591, 0.5999, 0.591, 0.5999, 0.6363, 0.5667, 0.6363, 0.5667, 0.591, 0.5999, 0.591, 0.5999, 0.6363, 0.5667, 0.6363, 0.6001, 0.591, 0.6333, 0.591, 0.6333, 0.6363, 0.6001, 0.6363, 0.6001, 0.591, 0.6333, 0.591, 0.6333, 0.6363, 0.6001, 0.6363, 0.6001, 0.591, 0.6333, 0.591, 0.6333, 0.6363, 0.6001, 0.6363, 0.5667, 0.591, 0.5999, 0.591, 0.5999, 0.6363, 0.5667, 0.6363, 0.6001, 0.6363, 0.6001, 0.591, 0.6333, 0.591, 0.6333, 0.6363, 0.6001, 0.6363, 0.6001, 0.591, 0.6333, 0.591, 0.6333, 0.6363, 0.6001, 0.6363, 0.6001, 0.591, 0.6333, 0.591, 0.6333, 0.6363, 0.6001, 0.6363, 0.6001, 0.591, 0.6333, 0.591, 0.6333, 0.6363, 0.6001, 0.6363, 0.6001, 0.591, 0.6333, 0.591, 0.6333, 0.6363, 0.6001, 0.6363, 0.6001, 0.591, 0.6333, 0.591, 0.6333, 0.6363, 0.6001, 0.6363, 0.6001, 0.591, 0.6333, 0.591, 0.6333, 0.6363, 0.6001, 0.591, 0.6001, 0.6363, 0.6333, 0.6363, 0.6333, 0.591, 0.6001, 0.591, 0.6001, 0.6363, 0.6333, 0.6363, 0.6333, 0.591, 0.6001, 0.591, 0.6001, 0.6363, 0.6333, 0.6363, 0.6333, 0.591, 0.6001, 0.591, 0.6001, 0.6363, 0.6333, 0.6363, 0.6333, 0.591, 0.6001, 0.591, 0.6001, 0.6363, 0.6333, 0.6363, 0.6333, 0.591, 0.6001, 0.591, 0.6001, 0.6363, 0.6333, 0.6363, 0.6333, 0.591, 0.6001, 0.591, 0.6001, 0.6363, 0.6333, 0.6363, 0.6333, 0.591, 0.6001, 0.6363, 0.6333, 0.6363, 0.6333, 0.6363, 0.6001, 0.6363, 0.6333, 0.591, 0.6001, 0.591, 0.6001, 0.591, 0.6333, 0.591, 0.5667, 0.6363, 0.5667, 0.591, 0.5667, 0.591, 0.5667, 0.6363, 0.6333, 0.591, 0.6001, 0.591, 0.6001, 0.591, 0.6333, 0.591, 0.6001, 0.6363, 0.6333, 0.6363, 0.6333, 0.6363, 0.6001, 0.6363, 0.6333, 0.591, 0.6001, 0.591, 0.6001, 0.591, 0.6333, 0.591, 0.6001, 0.6363, 0.6333, 0.6363, 0.6333, 0.6363, 0.6001, 0.6363, 0.6001, 0.6363, 0.6333, 0.6363, 0.6333, 0.6363, 0.6001, 0.6363, 0.6333, 0.591, 0.6001, 0.591, 0.6001, 0.591, 0.6333, 0.591, 0.6001, 0.6363, 0.6333, 0.6363, 0.6333, 0.6363, 0.6001, 0.6363, 0.6001, 0.6363, 0.6333, 0.6363, 0.6333, 0.6363, 0.6001, 0.6363, 0.6333, 0.591, 0.6001, 0.591, 0.6001, 0.591, 0.6333, 0.591, 0.6001, 0.6363, 0.6333, 0.6363, 0.6333, 0.6363, 0.6001, 0.6363, 0.6001, 0.6363, 0.6333, 0.6363, 0.6333, 0.6363, 0.6001, 0.6363, 0.6001, 0.6363, 0.6333, 0.6363, 0.6333, 0.6363, 0.6001, 0.6363, 0.6333, 0.591, 0.6001, 0.591, 0.6001, 0.591, 0.6333, 0.591, 0.5667, 0.6363, 0.5667, 0.591, 0.5667, 0.591, 0.5667, 0.6363, 0.6001, 0.6363, 0.6333, 0.6363, 0.6333, 0.6363, 0.6001, 0.6363, 0.6333, 0.591, 0.6001, 0.591, 0.6001, 0.591, 0.6333, 0.591, 0.6333, 0.591, 0.6001, 0.591, 0.6001, 0.591, 0.6333, 0.591, 0.6333, 0.591, 0.6001, 0.591, 0.6001, 0.591, 0.6333, 0.591, 0.6333, 0.591, 0.6001, 0.591, 0.6001, 0.591, 0.6333, 0.591, 0.6333, 0.591, 0.6001, 0.591, 0.6001, 0.591, 0.6333, 0.591, 0.6001, 0.6363, 0.6333, 0.6363, 0.6333, 0.6363, 0.6001, 0.6363, 0.6001, 0.6363, 0.6333, 0.6363, 0.6333, 0.6363, 0.6001, 0.6363, 0.6333, 0.591, 0.6001, 0.591, 0.6001, 0.591, 0.6333, 0.591, 0.6333, 0.591, 0.6001, 0.591, 0.6001, 0.591, 0.6333, 0.591, 0.6001, 0.6363, 0.6333, 0.6363, 0.6333, 0.6363, 0.6001, 0.6363, 0.03339, 0.5455, 0.06661, 0.5455, 0.06661, 0.5908, 0.03339, 0.5908, 5.208e-05, 0.5455, 0.03328, 0.5455, 0.03328, 0.5908, 5.208e-05, 0.5908, 0.6001, 0.591, 0.6333, 0.591, 0.6333, 0.6363, 0.6001, 0.6363, 0.6001, 0.591, 0.6333, 0.591, 0.6333, 0.6363, 0.6001, 0.6363, 0.6001, 0.591, 0.6333, 0.591, 0.6333, 0.6363, 0.6001, 0.6363, 0.6001, 0.591, 0.6333, 0.591, 0.6333, 0.6363, 0.6001, 0.6363, 0.6001, 0.591, 0.6333, 0.591, 0.6333, 0.6363, 0.6001, 0.6363, 0.6001, 0.591, 0.6333, 0.591, 0.6333, 0.6363, 0.6001, 0.6363, 0.6001, 0.591, 0.6333, 0.591, 0.6333, 0.6363, 0.6001, 0.6363, 0.03339, 0.5455, 0.06661, 0.5455, 0.06661, 0.5908, 0.03339, 0.5908, 0.03328, 0.5455, 5.207e-05, 0.5455, 5.207e-05, 0.5908, 0.03328, 0.5908, 0.6001, 0.591, 0.6333, 0.591, 0.6333, 0.6363, 0.6001, 0.6363, 0.6001, 0.591, 0.6333, 0.591, 0.6333, 0.6363, 0.6001, 0.6363, 0.6001, 0.591, 0.6333, 0.591, 0.6333, 0.6363, 0.6001, 0.6363, 0.6001, 0.591, 0.6333, 0.591, 0.6333, 0.6363, 0.6001, 0.6363, 5.208e-05, 0.5455, 0.03328, 0.5455, 0.03328, 0.5908, 5.208e-05, 0.5908, 0.03328, 0.5455, 5.208e-05, 0.5455, 5.208e-05, 0.5908, 0.03328, 0.5908, 0.6001, 0.6363, 0.6333, 0.6363, 0.6333, 0.6363, 0.6001, 0.6363, 0.6001, 0.6363, 0.6333, 0.6363, 0.6333, 0.6363, 0.6001, 0.6363, 5.208e-05, 0.5908, 0.03328, 0.5908, 0.03328, 0.5908, 5.208e-05, 0.5908, 0.6001, 0.6363, 0.6333, 0.6363, 0.6333, 0.6363, 0.6001, 0.6363, 0.6001, 0.6363, 0.6333, 0.6363, 0.6333, 0.6363, 0.6001, 0.6363, 0.06672, 0.5908, 0.09995, 0.5908, 0.09995, 0.5908, 0.06672, 0.5908, 0.6001, 0.6363, 0.6333, 0.6363, 0.6333, 0.6363, 0.6001, 0.6363, 0.6001, 0.6363, 0.6333, 0.6363, 0.6333, 0.6363, 0.6001, 0.6363, 0.6001, 0.6363, 0.6333, 0.6363, 0.6333, 0.6363, 0.6001, 0.6363, 0.03339, 0.5908, 0.06661, 0.5908, 0.06661, 0.5908, 0.03339, 0.5908, 0.6001, 0.6363, 0.6333, 0.6363, 0.6333, 0.6363, 0.6001, 0.6363, 5.208e-05, 0.5908, 0.03328, 0.5908, 0.03328, 0.5908, 5.208e-05, 0.5908, 0.6001, 0.6363, 0.6333, 0.6363, 0.6333, 0.6363, 0.6001, 0.6363, 0.6001, 0.6363, 0.6001, 0.591, 0.6001, 0.591, 0.6001, 0.6363, 0.6001, 0.6363, 0.6333, 0.6363, 0.6333, 0.6363, 0.6001, 0.6363, 0.06672, 0.5908, 0.09995, 0.5908, 0.09995, 0.5908, 0.06672, 0.5908, 0.6001, 0.6363, 0.6333, 0.6363, 0.6333, 0.6363, 0.6001, 0.6363])
me_cube.materials.append(mat_newstationhallxxx)
me_cube.use_remesh_preserve_volume = False
me_cube.use_remesh_preserve_attributes = False
me_cube.use_mirror_vertex_groups = False
me_cube.update()

# ---- objects
ob_cube = bpy.data.objects.new('Cube', me_cube)

# ---- transforms, parenting, visibility, modifiers, constraints
ob_cube.location = (0.0, 0.0, 0.0)
ob_cube.lock_rotations_4d = False
ob_cube.empty_display_type = 'ARROWS'
ob_cube.lineart.crease_threshold = 0.0

# ---- collection membership
col_collection.objects.link(ob_cube)

# ---- scene / render settings (as saved in the file)
scene.frame_start = 1; scene.frame_end = 250; scene.frame_set(1)
scene.render.engine = 'BLENDER_EEVEE_NEXT'
scene.cycles.use_denoising = False
scene.cycles.samples = 128
scene.cycles.sampling_pattern = 'TABULATED_SOBOL'
scene.cycles.use_adaptive_sampling = False
scene.cycles.use_light_tree = False
scene.eevee.taa_samples = 1
scene.eevee.use_taa_reprojection = False
scene.view_settings.view_transform = 'Standard'
bpy.context.view_layer.update()

# ---- added for rendering (the .blend has no active camera): camera
cam_auto = bpy.data.cameras.new('AutoCamera')
cam_auto.lens = 50.0
cam_auto.sensor_width = 36.0
cam_auto.clip_end = 1000.0
ob_auto_camera = bpy.data.objects.new('AutoCamera', cam_auto)
scene.collection.objects.link(ob_auto_camera)
ob_auto_camera.location = (13.297, -14.0488, 11.7935)
ob_auto_camera.rotation_euler = (1.09748, -7.21219e-08, 0.694738)
scene.camera = ob_auto_camera
bpy.context.view_layer.update()
